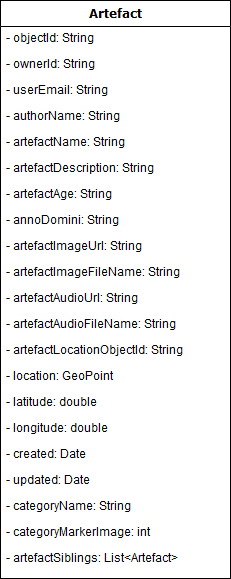

The diagram above was exported from draw.io. Its source (the exported page's mxGraphModel, read from the mxfile embedded in the PNG):
<mxGraphModel dx="1394" dy="735" grid="1" gridSize="10" guides="1" tooltips="1" connect="1" arrows="1" fold="1" page="1" pageScale="1" pageWidth="1100" pageHeight="850" background="#ffffff" math="0" shadow="0">
  <root>
    <mxCell id="0" />
    <mxCell id="1" parent="0" />
    <mxCell id="78961159f06e98e8-17" value="Artefact" style="swimlane;html=1;fontStyle=1;align=center;verticalAlign=top;childLayout=stackLayout;horizontal=1;startSize=26;horizontalStack=0;resizeParent=1;resizeLast=0;collapsible=1;marginBottom=0;swimlaneFillColor=#ffffff;rounded=0;shadow=0;comic=0;labelBackgroundColor=none;strokeColor=#000000;strokeWidth=1;fillColor=none;fontFamily=Verdana;fontSize=12;fontColor=#000000;" parent="1" vertex="1">
      <mxGeometry x="810" y="42" width="230" height="578" as="geometry" />
    </mxCell>
    <mxCell id="78961159f06e98e8-21" value="&lt;div&gt;- objectId: String&lt;br&gt;&lt;/div&gt;&lt;div&gt;&lt;br&gt;&lt;/div&gt;&lt;div&gt;&lt;br&gt;&lt;/div&gt;" style="text;html=1;strokeColor=none;fillColor=none;align=left;verticalAlign=top;spacingLeft=4;spacingRight=4;whiteSpace=wrap;overflow=hidden;rotatable=0;points=[[0,0.5],[1,0.5]];portConstraint=eastwest;" parent="78961159f06e98e8-17" vertex="1">
      <mxGeometry y="26" width="230" height="26" as="geometry" />
    </mxCell>
    <mxCell id="78961159f06e98e8-23" value="- ownerId: String" style="text;html=1;strokeColor=none;fillColor=none;align=left;verticalAlign=top;spacingLeft=4;spacingRight=4;whiteSpace=wrap;overflow=hidden;rotatable=0;points=[[0,0.5],[1,0.5]];portConstraint=eastwest;" parent="78961159f06e98e8-17" vertex="1">
      <mxGeometry y="52" width="230" height="26" as="geometry" />
    </mxCell>
    <mxCell id="78961159f06e98e8-25" value="- userEmail: String" style="text;html=1;strokeColor=none;fillColor=none;align=left;verticalAlign=top;spacingLeft=4;spacingRight=4;whiteSpace=wrap;overflow=hidden;rotatable=0;points=[[0,0.5],[1,0.5]];portConstraint=eastwest;" parent="78961159f06e98e8-17" vertex="1">
      <mxGeometry y="78" width="230" height="26" as="geometry" />
    </mxCell>
    <mxCell id="78961159f06e98e8-26" value="- authorName: String" style="text;html=1;strokeColor=none;fillColor=none;align=left;verticalAlign=top;spacingLeft=4;spacingRight=4;whiteSpace=wrap;overflow=hidden;rotatable=0;points=[[0,0.5],[1,0.5]];portConstraint=eastwest;" parent="78961159f06e98e8-17" vertex="1">
      <mxGeometry y="104" width="230" height="26" as="geometry" />
    </mxCell>
    <mxCell id="78961159f06e98e8-24" value="&lt;div&gt;- artefactName: String&lt;/div&gt;&lt;div&gt;&lt;br&gt;&lt;/div&gt;" style="text;html=1;strokeColor=none;fillColor=none;align=left;verticalAlign=top;spacingLeft=4;spacingRight=4;whiteSpace=wrap;overflow=hidden;rotatable=0;points=[[0,0.5],[1,0.5]];portConstraint=eastwest;" parent="78961159f06e98e8-17" vertex="1">
      <mxGeometry y="130" width="230" height="26" as="geometry" />
    </mxCell>
    <mxCell id="PWguZzHPtbt_yjsM-Oln-1" value="&lt;div&gt;- artefactDescription: String&lt;/div&gt;&lt;div&gt;&lt;br&gt;&lt;/div&gt;" style="text;html=1;strokeColor=none;fillColor=none;align=left;verticalAlign=top;spacingLeft=4;spacingRight=4;whiteSpace=wrap;overflow=hidden;rotatable=0;points=[[0,0.5],[1,0.5]];portConstraint=eastwest;" vertex="1" parent="78961159f06e98e8-17">
      <mxGeometry y="156" width="230" height="26" as="geometry" />
    </mxCell>
    <mxCell id="PWguZzHPtbt_yjsM-Oln-2" value="&lt;div&gt;- artefactAge: String&lt;/div&gt;&lt;div&gt;&lt;br&gt;&lt;/div&gt;" style="text;html=1;strokeColor=none;fillColor=none;align=left;verticalAlign=top;spacingLeft=4;spacingRight=4;whiteSpace=wrap;overflow=hidden;rotatable=0;points=[[0,0.5],[1,0.5]];portConstraint=eastwest;" vertex="1" parent="78961159f06e98e8-17">
      <mxGeometry y="182" width="230" height="26" as="geometry" />
    </mxCell>
    <mxCell id="PWguZzHPtbt_yjsM-Oln-3" value="&lt;div&gt;- annoDomini: String&lt;/div&gt;&lt;div&gt;&lt;br&gt;&lt;/div&gt;" style="text;html=1;strokeColor=none;fillColor=none;align=left;verticalAlign=top;spacingLeft=4;spacingRight=4;whiteSpace=wrap;overflow=hidden;rotatable=0;points=[[0,0.5],[1,0.5]];portConstraint=eastwest;" vertex="1" parent="78961159f06e98e8-17">
      <mxGeometry y="208" width="230" height="26" as="geometry" />
    </mxCell>
    <mxCell id="PWguZzHPtbt_yjsM-Oln-4" value="&lt;div&gt;- artefactImageUrl: String&lt;/div&gt;&lt;div&gt;&lt;br&gt;&lt;/div&gt;" style="text;html=1;strokeColor=none;fillColor=none;align=left;verticalAlign=top;spacingLeft=4;spacingRight=4;whiteSpace=wrap;overflow=hidden;rotatable=0;points=[[0,0.5],[1,0.5]];portConstraint=eastwest;" vertex="1" parent="78961159f06e98e8-17">
      <mxGeometry y="234" width="230" height="26" as="geometry" />
    </mxCell>
    <mxCell id="PWguZzHPtbt_yjsM-Oln-5" value="&lt;div&gt;- artefactImageFileName: String&lt;/div&gt;&lt;div&gt;&lt;br&gt;&lt;/div&gt;" style="text;html=1;strokeColor=none;fillColor=none;align=left;verticalAlign=top;spacingLeft=4;spacingRight=4;whiteSpace=wrap;overflow=hidden;rotatable=0;points=[[0,0.5],[1,0.5]];portConstraint=eastwest;" vertex="1" parent="78961159f06e98e8-17">
      <mxGeometry y="260" width="230" height="26" as="geometry" />
    </mxCell>
    <mxCell id="PWguZzHPtbt_yjsM-Oln-6" value="&lt;div&gt;- artefactAudioUrl: String&lt;/div&gt;&lt;div&gt;&lt;br&gt;&lt;/div&gt;" style="text;html=1;strokeColor=none;fillColor=none;align=left;verticalAlign=top;spacingLeft=4;spacingRight=4;whiteSpace=wrap;overflow=hidden;rotatable=0;points=[[0,0.5],[1,0.5]];portConstraint=eastwest;" vertex="1" parent="78961159f06e98e8-17">
      <mxGeometry y="286" width="230" height="26" as="geometry" />
    </mxCell>
    <mxCell id="PWguZzHPtbt_yjsM-Oln-7" value="&lt;div&gt;- artefactAudioFileName: String&lt;/div&gt;&lt;div&gt;&lt;br&gt;&lt;/div&gt;" style="text;html=1;strokeColor=none;fillColor=none;align=left;verticalAlign=top;spacingLeft=4;spacingRight=4;whiteSpace=wrap;overflow=hidden;rotatable=0;points=[[0,0.5],[1,0.5]];portConstraint=eastwest;" vertex="1" parent="78961159f06e98e8-17">
      <mxGeometry y="312" width="230" height="26" as="geometry" />
    </mxCell>
    <mxCell id="PWguZzHPtbt_yjsM-Oln-8" value="&lt;div&gt;- artefactLocationObjectId: String&lt;/div&gt;&lt;div&gt;&lt;br&gt;&lt;/div&gt;" style="text;html=1;strokeColor=none;fillColor=none;align=left;verticalAlign=top;spacingLeft=4;spacingRight=4;whiteSpace=wrap;overflow=hidden;rotatable=0;points=[[0,0.5],[1,0.5]];portConstraint=eastwest;" vertex="1" parent="78961159f06e98e8-17">
      <mxGeometry y="338" width="230" height="26" as="geometry" />
    </mxCell>
    <mxCell id="PWguZzHPtbt_yjsM-Oln-9" value="- location: GeoPoint" style="text;html=1;strokeColor=none;fillColor=none;align=left;verticalAlign=top;spacingLeft=4;spacingRight=4;whiteSpace=wrap;overflow=hidden;rotatable=0;points=[[0,0.5],[1,0.5]];portConstraint=eastwest;" vertex="1" parent="78961159f06e98e8-17">
      <mxGeometry y="364" width="230" height="26" as="geometry" />
    </mxCell>
    <mxCell id="PWguZzHPtbt_yjsM-Oln-10" value="- latitude: double" style="text;html=1;strokeColor=none;fillColor=none;align=left;verticalAlign=top;spacingLeft=4;spacingRight=4;whiteSpace=wrap;overflow=hidden;rotatable=0;points=[[0,0.5],[1,0.5]];portConstraint=eastwest;" vertex="1" parent="78961159f06e98e8-17">
      <mxGeometry y="390" width="230" height="26" as="geometry" />
    </mxCell>
    <mxCell id="PWguZzHPtbt_yjsM-Oln-11" value="- longitude: double" style="text;html=1;strokeColor=none;fillColor=none;align=left;verticalAlign=top;spacingLeft=4;spacingRight=4;whiteSpace=wrap;overflow=hidden;rotatable=0;points=[[0,0.5],[1,0.5]];portConstraint=eastwest;" vertex="1" parent="78961159f06e98e8-17">
      <mxGeometry y="416" width="230" height="26" as="geometry" />
    </mxCell>
    <mxCell id="78961159f06e98e8-20" value="&lt;div&gt;- created: Date&lt;/div&gt;&lt;div&gt;&lt;br&gt;&lt;/div&gt;" style="text;html=1;strokeColor=none;fillColor=none;align=left;verticalAlign=top;spacingLeft=4;spacingRight=4;whiteSpace=wrap;overflow=hidden;rotatable=0;points=[[0,0.5],[1,0.5]];portConstraint=eastwest;" parent="78961159f06e98e8-17" vertex="1">
      <mxGeometry y="442" width="230" height="26" as="geometry" />
    </mxCell>
    <mxCell id="78961159f06e98e8-27" value="- updated: Date" style="text;html=1;strokeColor=none;fillColor=none;align=left;verticalAlign=top;spacingLeft=4;spacingRight=4;whiteSpace=wrap;overflow=hidden;rotatable=0;points=[[0,0.5],[1,0.5]];portConstraint=eastwest;" parent="78961159f06e98e8-17" vertex="1">
      <mxGeometry y="468" width="230" height="26" as="geometry" />
    </mxCell>
    <mxCell id="PWguZzHPtbt_yjsM-Oln-12" value="- categoryName: String" style="text;html=1;strokeColor=none;fillColor=none;align=left;verticalAlign=top;spacingLeft=4;spacingRight=4;whiteSpace=wrap;overflow=hidden;rotatable=0;points=[[0,0.5],[1,0.5]];portConstraint=eastwest;" vertex="1" parent="78961159f06e98e8-17">
      <mxGeometry y="494" width="230" height="26" as="geometry" />
    </mxCell>
    <mxCell id="PWguZzHPtbt_yjsM-Oln-13" value="- categoryMarkerImage: int" style="text;html=1;strokeColor=none;fillColor=none;align=left;verticalAlign=top;spacingLeft=4;spacingRight=4;whiteSpace=wrap;overflow=hidden;rotatable=0;points=[[0,0.5],[1,0.5]];portConstraint=eastwest;" vertex="1" parent="78961159f06e98e8-17">
      <mxGeometry y="520" width="230" height="26" as="geometry" />
    </mxCell>
    <mxCell id="PWguZzHPtbt_yjsM-Oln-14" value="- artefactSiblings: List&amp;lt;Artefact&amp;gt;" style="text;html=1;strokeColor=none;fillColor=none;align=left;verticalAlign=top;spacingLeft=4;spacingRight=4;whiteSpace=wrap;overflow=hidden;rotatable=0;points=[[0,0.5],[1,0.5]];portConstraint=eastwest;" vertex="1" parent="78961159f06e98e8-17">
      <mxGeometry y="546" width="230" height="26" as="geometry" />
    </mxCell>
  </root>
</mxGraphModel>